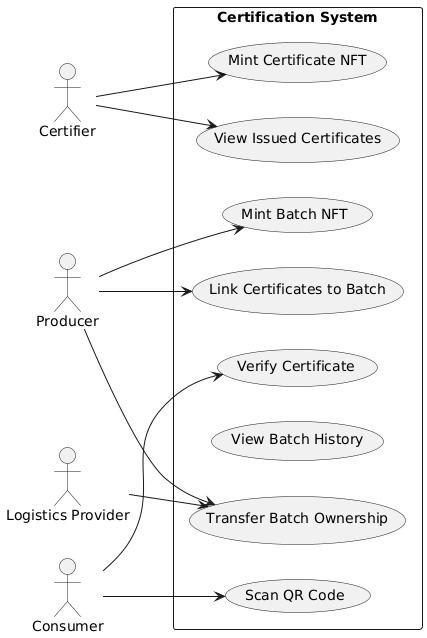

The diagram above was rendered by PlantUML. Its source (embedded in the PNG):
@startuml
left to right direction

actor Certifier as cert
actor Producer as prod
actor Consumer as cons
actor "Logistics Provider" as log

rectangle "Certification System" {
  usecase "Mint Certificate NFT" as UC1
  usecase "View Issued Certificates" as UC2
  usecase "Mint Batch NFT" as UC3
  usecase "Link Certificates to Batch" as UC4
  usecase "Transfer Batch Ownership" as UC5
  usecase "View Batch History" as UC6
  usecase "Scan QR Code" as UC7
  usecase "Verify Certificate" as UC8
}

cert --> UC1
cert --> UC2
prod --> UC3
prod --> UC4
prod --> UC5
log --> UC5
cons --> UC7
cons --> UC8
@enduml